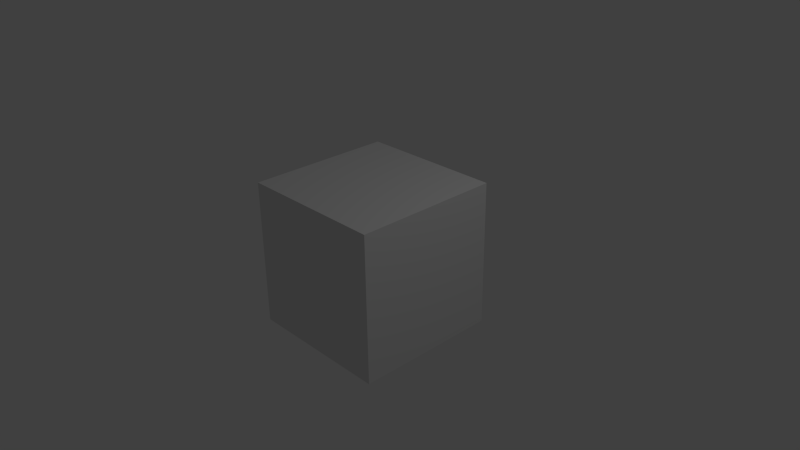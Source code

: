 # Source: states.blend  (saved by Blender 2.73.0; exported with 4.5.12 LTS)
import bpy
from mathutils import Matrix  # noqa: F401  (used for matrix-valued properties, if any)

bpy.ops.wm.read_factory_settings(use_empty=True)
scene = bpy.context.scene
scene.name = 'Scene'

# ---- collections
col_collection_1 = bpy.data.collections.new('Collection 1'); scene.collection.children.link(col_collection_1)

# ---- materials (node trees are filled in below, after node groups)
mat_material = bpy.data.materials.new('Material')
mat_material.alpha_threshold = 0.0
mat_material.use_transparent_shadow = False
mat_material.roughness = 0.5
mat_material.line_color = (0.0, 0.0, 0.0, 1.0)

# ---- material node trees

# ---- world
world_world = bpy.data.worlds.new('World'); scene.world = world_world
world_world.color = (0.05088, 0.05088, 0.05088)
world_world.use_sun_shadow = False
world_world.sun_shadow_jitter_overblur = 0.0
world_world.cycles.sampling_method = 'MANUAL'
world_world.cycles.sample_map_resolution = 256

# ---- cameras
cam_camera = bpy.data.cameras.new('Camera')
cam_camera.clip_end = 100.0
cam_camera.lens = 35.0
cam_camera.sensor_width = 32.0
cam_camera.sensor_height = 18.0
cam_camera.ortho_scale = 7.314
cam_camera.dof.focus_distance = 0.0
cam_camera.dof.aperture_fstop = 128.0

# ---- lights
light_lamp = bpy.data.lights.new('Lamp', 'POINT')
light_lamp.transmission_factor = 0.0
light_lamp.cutoff_distance = 30.0
light_lamp.energy = 100.0
light_lamp.shadow_buffer_clip_start = 1.001
light_lamp.shadow_soft_size = 0.1
light_lamp.shadow_maximum_resolution = 0.006
light_lamp.use_absolute_resolution = True
light_lamp.cycles.use_multiple_importance_sampling = False

# ---- meshes
me_cube = bpy.data.meshes.new('Cube')
me_cube.from_pydata([(1.0, 1.0, -1.0), (1.0, -1.0, -1.0), (-1.0, -1.0, -1.0), (-1.0, 1.0, -1.0), (1.0, 1.0, 1.0), (1.0, -1.0, 1.0), (-1.0, -1.0, 1.0), (-1.0, 1.0, 1.0)], [], [(0, 1, 2, 3), (4, 7, 6, 5), (0, 4, 5, 1), (1, 5, 6, 2), (2, 6, 7, 3), (4, 0, 3, 7)])
me_cube.materials.append(mat_material)
me_cube.use_remesh_preserve_volume = False
me_cube.use_remesh_preserve_attributes = False
me_cube.use_mirror_vertex_groups = False
me_cube.update()

# ---- objects
ob_cube = bpy.data.objects.new('Cube', me_cube)
ob_lamp = bpy.data.objects.new('Lamp', light_lamp)
ob_camera = bpy.data.objects.new('Camera', cam_camera)

# ---- transforms, parenting, visibility, modifiers, constraints
ob_cube.location = (0.0, 0.0, 0.0)
ob_cube.lock_rotations_4d = False
ob_cube.empty_display_type = 'ARROWS'
ob_cube.lineart.crease_threshold = 0.0
ob_lamp.location = (4.076, 1.005, 5.904)
ob_lamp.rotation_euler = (0.6503, 0.05522, 1.866)
ob_lamp.lock_rotations_4d = False
ob_lamp.empty_display_type = 'ARROWS'
ob_lamp.color = (0.0, 0.0, 0.0, 0.0)
ob_lamp.lineart.crease_threshold = 0.0
ob_camera.location = (7.481, -6.508, 5.344)
ob_camera.rotation_euler = (1.109, 0.01082, 0.8149)
ob_camera.lock_rotations_4d = False
ob_camera.empty_display_type = 'ARROWS'
ob_camera.color = (0.0, 0.0, 0.0, 0.0)
ob_camera.display_type = 'WIRE'
ob_camera.lineart.crease_threshold = 0.0

# ---- collection membership
col_collection_1.objects.link(ob_cube)
col_collection_1.objects.link(ob_lamp)
col_collection_1.objects.link(ob_camera)

# ---- scene / render settings (as saved in the file)
scene.camera = ob_camera
scene.frame_start = 1; scene.frame_end = 250; scene.frame_set(1)
scene.render.engine = 'BLENDER_EEVEE_NEXT'
scene.render.resolution_percentage = 50
scene.render.dither_intensity = 0.0
scene.cycles.use_denoising = False
scene.cycles.samples = 10
scene.cycles.sampling_pattern = 'TABULATED_SOBOL'
scene.cycles.light_sampling_threshold = 0.0
scene.cycles.use_adaptive_sampling = False
scene.cycles.use_light_tree = False
scene.cycles.blur_glossy = 0.0
scene.cycles.pixel_filter_type = 'GAUSSIAN'
scene.cycles.sample_clamp_indirect = 0.0
scene.view_settings.view_transform = 'Standard'
bpy.context.view_layer.update()
